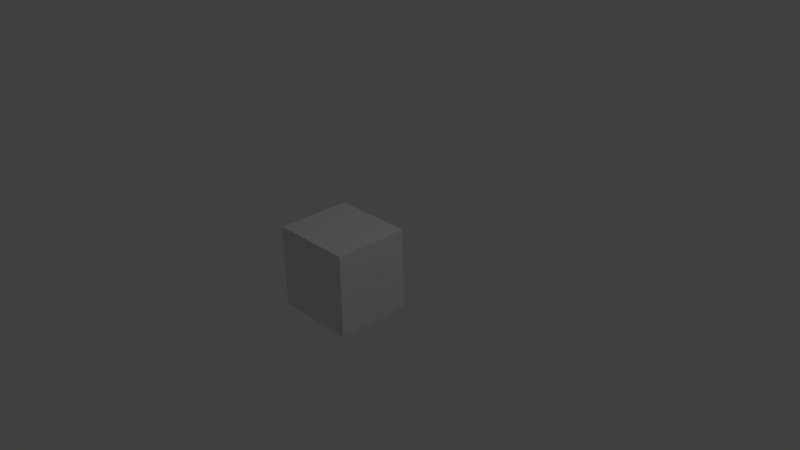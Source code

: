 # Source: BoardTile7.blend  (saved by Blender 2.66.1; exported with 4.5.12 LTS)
import bpy
from mathutils import Matrix  # noqa: F401  (used for matrix-valued properties, if any)

bpy.ops.wm.read_factory_settings(use_empty=True)
scene = bpy.context.scene
scene.name = 'Scene'

# ---- collections
col_collection_1 = bpy.data.collections.new('Collection 1'); scene.collection.children.link(col_collection_1)

# ---- world
world_world = bpy.data.worlds.new('World'); scene.world = world_world
world_world.color = (0.05088, 0.05088, 0.05088)
world_world.use_sun_shadow = False
world_world.sun_shadow_jitter_overblur = 0.0
world_world.cycles.sampling_method = 'MANUAL'
world_world.cycles.sample_map_resolution = 256

# ---- cameras
cam_camera = bpy.data.cameras.new('Camera')
cam_camera.clip_end = 100.0
cam_camera.lens = 35.0
cam_camera.sensor_width = 32.0
cam_camera.sensor_height = 18.0
cam_camera.ortho_scale = 7.314
cam_camera.dof.focus_distance = 0.0
cam_camera.dof.aperture_fstop = 128.0

# ---- lights
light_lamp = bpy.data.lights.new('Lamp', 'POINT')
light_lamp.transmission_factor = 0.0
light_lamp.cutoff_distance = 30.0
light_lamp.energy = 100.0
light_lamp.shadow_buffer_clip_start = 1.001
light_lamp.shadow_soft_size = 0.1
light_lamp.shadow_maximum_resolution = 0.006
light_lamp.use_absolute_resolution = True
light_lamp.cycles.use_multiple_importance_sampling = False

# ---- meshes
me_cube = bpy.data.meshes.new('Cube')
me_cube.from_pydata([(-0.55, -1.0, -0.55), (-0.55, 0.0, -0.55), (0.55, 0.0, -0.55), (0.55, -1.0, -0.55), (-0.55, -1.0, 0.55), (-0.55, 0.0, 0.55), (0.55, 0.0, 0.55), (0.55, -1.0, 0.55)], [], [(4, 5, 1, 0), (5, 6, 2, 1), (6, 7, 3, 2), (7, 4, 0, 3), (0, 1, 2, 3), (7, 6, 5, 4)])
me_cube.use_remesh_preserve_volume = False
me_cube.use_remesh_preserve_attributes = False
me_cube.use_mirror_vertex_groups = False
me_cube.update()

# ---- objects
ob_cube = bpy.data.objects.new('Cube', me_cube)
ob_lamp = bpy.data.objects.new('Lamp', light_lamp)
ob_camera = bpy.data.objects.new('Camera', cam_camera)

# ---- transforms, parenting, visibility, modifiers, constraints
ob_cube.location = (0.0, 0.0, 0.0)
ob_cube.lineart.crease_threshold = 0.0
ob_lamp.location = (4.076, 1.005, 5.904)
ob_lamp.rotation_euler = (0.6503, 0.05522, 1.866)
ob_lamp.lock_rotations_4d = False
ob_lamp.empty_display_type = 'ARROWS'
ob_lamp.color = (0.0, 0.0, 0.0, 0.0)
ob_lamp.lineart.crease_threshold = 0.0
ob_camera.location = (7.481, -6.508, 5.344)
ob_camera.rotation_euler = (1.109, 0.01082, 0.8149)
ob_camera.lock_rotations_4d = False
ob_camera.empty_display_type = 'ARROWS'
ob_camera.color = (0.0, 0.0, 0.0, 0.0)
ob_camera.display_type = 'WIRE'
ob_camera.lineart.crease_threshold = 0.0

# ---- collection membership
col_collection_1.objects.link(ob_cube)
col_collection_1.objects.link(ob_lamp)
col_collection_1.objects.link(ob_camera)

# ---- scene / render settings (as saved in the file)
scene.camera = ob_camera
scene.frame_start = 1; scene.frame_end = 250; scene.frame_set(1)
scene.render.engine = 'BLENDER_EEVEE_NEXT'
scene.render.image_settings.color_mode = 'RGB'
scene.render.image_settings.compression = 90
scene.render.resolution_percentage = 50
scene.render.dither_intensity = 0.0
scene.render.bake_margin = 2
scene.cycles.use_denoising = False
scene.cycles.samples = 10
scene.cycles.sampling_pattern = 'TABULATED_SOBOL'
scene.cycles.light_sampling_threshold = 0.0
scene.cycles.use_adaptive_sampling = False
scene.cycles.use_light_tree = False
scene.cycles.blur_glossy = 0.0
scene.cycles.volume_bounces = 1
scene.cycles.pixel_filter_type = 'GAUSSIAN'
scene.cycles.sample_clamp_indirect = 0.0
scene.view_settings.view_transform = 'Standard'
bpy.context.view_layer.update()

